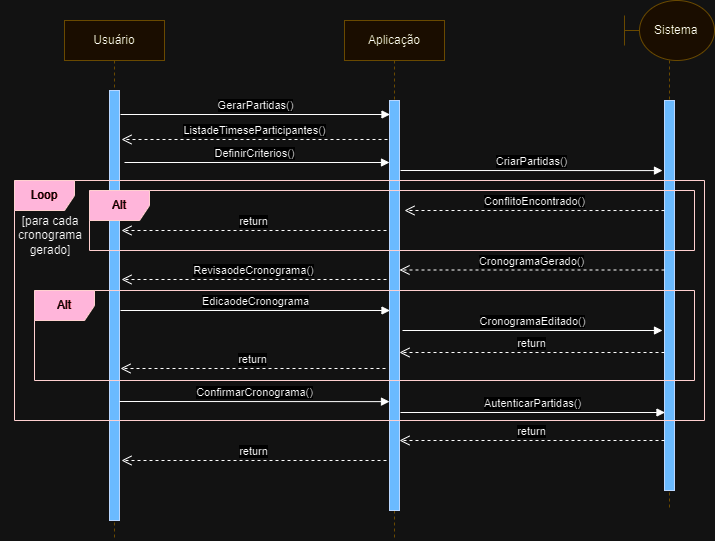

The diagram above was exported from draw.io. Its source (the exported page's mxGraphModel, read from the mxfile embedded in the PNG):
<mxGraphModel dx="1900" dy="594" grid="1" gridSize="10" guides="1" tooltips="1" connect="1" arrows="1" fold="1" page="1" pageScale="1" pageWidth="850" pageHeight="1100" math="0" shadow="0">
  <root>
    <mxCell id="0" />
    <mxCell id="1" parent="0" />
    <mxCell id="wtOv7vs4ntyNQUF-hy8P-1" value="Usuário" style="shape=umlLifeline;perimeter=lifelinePerimeter;whiteSpace=wrap;html=1;container=0;dropTarget=0;collapsible=0;recursiveResize=0;outlineConnect=0;portConstraint=eastwest;newEdgeStyle={&quot;edgeStyle&quot;:&quot;elbowEdgeStyle&quot;,&quot;elbow&quot;:&quot;vertical&quot;,&quot;curved&quot;:0,&quot;rounded&quot;:0};fillColor=#fff2cc;strokeColor=#d6b656;" parent="1" vertex="1">
      <mxGeometry x="-20" y="40" width="100" height="520" as="geometry" />
    </mxCell>
    <mxCell id="wtOv7vs4ntyNQUF-hy8P-2" value="" style="html=1;points=[];perimeter=orthogonalPerimeter;outlineConnect=0;targetShapes=umlLifeline;portConstraint=eastwest;newEdgeStyle={&quot;edgeStyle&quot;:&quot;elbowEdgeStyle&quot;,&quot;elbow&quot;:&quot;vertical&quot;,&quot;curved&quot;:0,&quot;rounded&quot;:0};fillColor=#0050ef;fontColor=#ffffff;strokeColor=#001DBC;" parent="wtOv7vs4ntyNQUF-hy8P-1" vertex="1">
      <mxGeometry x="45" y="70" width="10" height="430" as="geometry" />
    </mxCell>
    <mxCell id="wtOv7vs4ntyNQUF-hy8P-3" value="Aplicação" style="shape=umlLifeline;perimeter=lifelinePerimeter;whiteSpace=wrap;html=1;container=0;dropTarget=0;collapsible=0;recursiveResize=0;outlineConnect=0;portConstraint=eastwest;newEdgeStyle={&quot;edgeStyle&quot;:&quot;elbowEdgeStyle&quot;,&quot;elbow&quot;:&quot;vertical&quot;,&quot;curved&quot;:0,&quot;rounded&quot;:0};fillColor=#fff2cc;strokeColor=#d6b656;" parent="1" vertex="1">
      <mxGeometry x="260" y="40" width="100" height="520" as="geometry" />
    </mxCell>
    <mxCell id="wtOv7vs4ntyNQUF-hy8P-4" value="" style="html=1;points=[];perimeter=orthogonalPerimeter;outlineConnect=0;targetShapes=umlLifeline;portConstraint=eastwest;newEdgeStyle={&quot;edgeStyle&quot;:&quot;elbowEdgeStyle&quot;,&quot;elbow&quot;:&quot;vertical&quot;,&quot;curved&quot;:0,&quot;rounded&quot;:0};fillColor=#0050ef;fontColor=#ffffff;strokeColor=#001DBC;" parent="wtOv7vs4ntyNQUF-hy8P-3" vertex="1">
      <mxGeometry x="45" y="80" width="10" height="410" as="geometry" />
    </mxCell>
    <mxCell id="wtOv7vs4ntyNQUF-hy8P-5" value="&amp;nbsp; &amp;nbsp; Sistema" style="shape=umlLifeline;perimeter=lifelinePerimeter;whiteSpace=wrap;html=1;container=1;dropTarget=0;collapsible=0;recursiveResize=0;outlineConnect=0;portConstraint=eastwest;newEdgeStyle={&quot;curved&quot;:0,&quot;rounded&quot;:0};participant=umlBoundary;size=60;fillColor=#fff2cc;strokeColor=#d6b656;" parent="1" vertex="1">
      <mxGeometry x="540" y="20" width="90" height="510" as="geometry" />
    </mxCell>
    <mxCell id="wtOv7vs4ntyNQUF-hy8P-6" value="" style="html=1;points=[[0,0,0,0,5],[0,1,0,0,-5],[1,0,0,0,5],[1,1,0,0,-5]];perimeter=orthogonalPerimeter;outlineConnect=0;targetShapes=umlLifeline;portConstraint=eastwest;newEdgeStyle={&quot;curved&quot;:0,&quot;rounded&quot;:0};fillColor=#0050ef;fontColor=#ffffff;strokeColor=#001DBC;" parent="wtOv7vs4ntyNQUF-hy8P-5" vertex="1">
      <mxGeometry x="40" y="100" width="10" height="390" as="geometry" />
    </mxCell>
    <mxCell id="wtOv7vs4ntyNQUF-hy8P-8" value="ListadeTimeseParticipantes()" style="html=1;verticalAlign=bottom;endArrow=open;dashed=1;endSize=8;curved=0;rounded=0;" parent="1" edge="1">
      <mxGeometry relative="1" as="geometry">
        <mxPoint x="303" y="159" as="sourcePoint" />
        <mxPoint x="37" y="159" as="targetPoint" />
      </mxGeometry>
    </mxCell>
    <mxCell id="wtOv7vs4ntyNQUF-hy8P-9" value="DefinirCriterios()" style="html=1;verticalAlign=bottom;endArrow=block;curved=0;rounded=0;" parent="1" edge="1">
      <mxGeometry x="-0.0189" width="80" relative="1" as="geometry">
        <mxPoint x="40" y="182" as="sourcePoint" />
        <mxPoint x="305" y="182" as="targetPoint" />
        <mxPoint as="offset" />
      </mxGeometry>
    </mxCell>
    <mxCell id="wtOv7vs4ntyNQUF-hy8P-10" value="CriarPartidas()" style="html=1;verticalAlign=bottom;endArrow=block;curved=0;rounded=0;entryX=0;entryY=0.412;entryDx=0;entryDy=0;entryPerimeter=0;" parent="1" edge="1">
      <mxGeometry width="80" relative="1" as="geometry">
        <mxPoint x="316" y="190" as="sourcePoint" />
        <mxPoint x="578" y="190.07999999999993" as="targetPoint" />
      </mxGeometry>
    </mxCell>
    <mxCell id="wtOv7vs4ntyNQUF-hy8P-11" value="CronogramaGerado()" style="html=1;verticalAlign=bottom;endArrow=open;dashed=1;endSize=8;curved=0;rounded=0;" parent="1" edge="1">
      <mxGeometry x="0.0038" relative="1" as="geometry">
        <mxPoint x="580" y="289.5" as="sourcePoint" />
        <mxPoint x="315" y="289.5" as="targetPoint" />
        <mxPoint as="offset" />
      </mxGeometry>
    </mxCell>
    <mxCell id="wtOv7vs4ntyNQUF-hy8P-12" value="RevisaodeCronograma()" style="html=1;verticalAlign=bottom;endArrow=open;dashed=1;endSize=8;curved=0;rounded=0;" parent="1" edge="1">
      <mxGeometry relative="1" as="geometry">
        <mxPoint x="302" y="299" as="sourcePoint" />
        <mxPoint x="37" y="299" as="targetPoint" />
      </mxGeometry>
    </mxCell>
    <mxCell id="wtOv7vs4ntyNQUF-hy8P-15" value="GerarPartidas()" style="html=1;verticalAlign=bottom;endArrow=block;curved=0;rounded=0;" parent="1" edge="1">
      <mxGeometry width="80" relative="1" as="geometry">
        <mxPoint x="36" y="134" as="sourcePoint" />
        <mxPoint x="305.5" y="134" as="targetPoint" />
      </mxGeometry>
    </mxCell>
    <mxCell id="wtOv7vs4ntyNQUF-hy8P-16" value="EdicaodeCronograma" style="html=1;verticalAlign=bottom;endArrow=block;curved=0;rounded=0;" parent="1" edge="1">
      <mxGeometry width="80" relative="1" as="geometry">
        <mxPoint x="36" y="330" as="sourcePoint" />
        <mxPoint x="305.5" y="330" as="targetPoint" />
      </mxGeometry>
    </mxCell>
    <mxCell id="wtOv7vs4ntyNQUF-hy8P-17" value="Loop" style="shape=umlFrame;whiteSpace=wrap;html=1;pointerEvents=0;fillColor=#a20025;strokeColor=#6F0000;fontColor=#ffffff;" parent="1" vertex="1">
      <mxGeometry x="-70" y="200" width="690" height="240" as="geometry" />
    </mxCell>
    <mxCell id="wtOv7vs4ntyNQUF-hy8P-22" value="AutenticarPartidas()" style="html=1;verticalAlign=bottom;endArrow=block;curved=0;rounded=0;" parent="1" edge="1">
      <mxGeometry width="80" relative="1" as="geometry">
        <mxPoint x="316" y="432" as="sourcePoint" />
        <mxPoint x="580.5" y="432" as="targetPoint" />
      </mxGeometry>
    </mxCell>
    <mxCell id="wtOv7vs4ntyNQUF-hy8P-23" value="return" style="html=1;verticalAlign=bottom;endArrow=open;dashed=1;endSize=8;curved=0;rounded=0;" parent="1" edge="1">
      <mxGeometry relative="1" as="geometry">
        <mxPoint x="302" y="480" as="sourcePoint" />
        <mxPoint x="37" y="480" as="targetPoint" />
      </mxGeometry>
    </mxCell>
    <mxCell id="wtOv7vs4ntyNQUF-hy8P-24" value="return" style="html=1;verticalAlign=bottom;endArrow=open;dashed=1;endSize=8;curved=0;rounded=0;" parent="1" edge="1">
      <mxGeometry relative="1" as="geometry">
        <mxPoint x="580" y="460" as="sourcePoint" />
        <mxPoint x="315" y="460" as="targetPoint" />
      </mxGeometry>
    </mxCell>
    <mxCell id="wtOv7vs4ntyNQUF-hy8P-26" value="[para cada cronograma gerado]" style="text;html=1;strokeColor=none;fillColor=none;align=center;verticalAlign=middle;whiteSpace=wrap;rounded=0;" parent="1" vertex="1">
      <mxGeometry x="-84" y="240" width="100" height="30" as="geometry" />
    </mxCell>
    <mxCell id="wtOv7vs4ntyNQUF-hy8P-28" value="CronogramaEditado()" style="html=1;verticalAlign=bottom;endArrow=block;curved=0;rounded=0;" parent="1" edge="1">
      <mxGeometry width="80" relative="1" as="geometry">
        <mxPoint x="318" y="350" as="sourcePoint" />
        <mxPoint x="578" y="350" as="targetPoint" />
      </mxGeometry>
    </mxCell>
    <mxCell id="wtOv7vs4ntyNQUF-hy8P-29" value="Alt" style="shape=umlFrame;whiteSpace=wrap;html=1;pointerEvents=0;fillColor=#a20025;fontColor=#ffffff;strokeColor=#6F0000;" parent="1" vertex="1">
      <mxGeometry x="-50" y="310" width="660" height="90" as="geometry" />
    </mxCell>
    <mxCell id="wtOv7vs4ntyNQUF-hy8P-30" value="ConflitoEncontrado()" style="html=1;verticalAlign=bottom;endArrow=open;dashed=1;endSize=8;curved=0;rounded=0;entryX=1.5;entryY=0.317;entryDx=0;entryDy=0;entryPerimeter=0;" parent="1" edge="1">
      <mxGeometry relative="1" as="geometry">
        <mxPoint x="580" y="230.03" as="sourcePoint" />
        <mxPoint x="320" y="230.00000000000003" as="targetPoint" />
      </mxGeometry>
    </mxCell>
    <mxCell id="wtOv7vs4ntyNQUF-hy8P-31" value="Alt" style="shape=umlFrame;whiteSpace=wrap;html=1;pointerEvents=0;fillColor=#a20025;fontColor=#ffffff;strokeColor=#6F0000;" parent="1" vertex="1">
      <mxGeometry x="5" y="210" width="605" height="60" as="geometry" />
    </mxCell>
    <mxCell id="wtOv7vs4ntyNQUF-hy8P-32" value="return" style="html=1;verticalAlign=bottom;endArrow=open;dashed=1;endSize=8;curved=0;rounded=0;" parent="1" edge="1">
      <mxGeometry relative="1" as="geometry">
        <mxPoint x="302" y="250" as="sourcePoint" />
        <mxPoint x="37" y="250" as="targetPoint" />
      </mxGeometry>
    </mxCell>
    <mxCell id="wtOv7vs4ntyNQUF-hy8P-33" value="return" style="html=1;verticalAlign=bottom;endArrow=open;dashed=1;endSize=8;curved=0;rounded=0;" parent="1" edge="1">
      <mxGeometry relative="1" as="geometry">
        <mxPoint x="580" y="372" as="sourcePoint" />
        <mxPoint x="315" y="372" as="targetPoint" />
      </mxGeometry>
    </mxCell>
    <mxCell id="wtOv7vs4ntyNQUF-hy8P-34" value="return" style="html=1;verticalAlign=bottom;endArrow=open;dashed=1;endSize=8;curved=0;rounded=0;" parent="1" edge="1">
      <mxGeometry relative="1" as="geometry">
        <mxPoint x="301" y="388" as="sourcePoint" />
        <mxPoint x="36" y="388" as="targetPoint" />
      </mxGeometry>
    </mxCell>
    <mxCell id="wtOv7vs4ntyNQUF-hy8P-35" value="ConfirmarCronograma()" style="html=1;verticalAlign=bottom;endArrow=block;curved=0;rounded=0;entryX=0.5;entryY=0.732;entryDx=0;entryDy=0;entryPerimeter=0;" parent="1" edge="1">
      <mxGeometry width="80" relative="1" as="geometry">
        <mxPoint x="35" y="421" as="sourcePoint" />
        <mxPoint x="305" y="421.12" as="targetPoint" />
        <mxPoint as="offset" />
      </mxGeometry>
    </mxCell>
  </root>
</mxGraphModel>